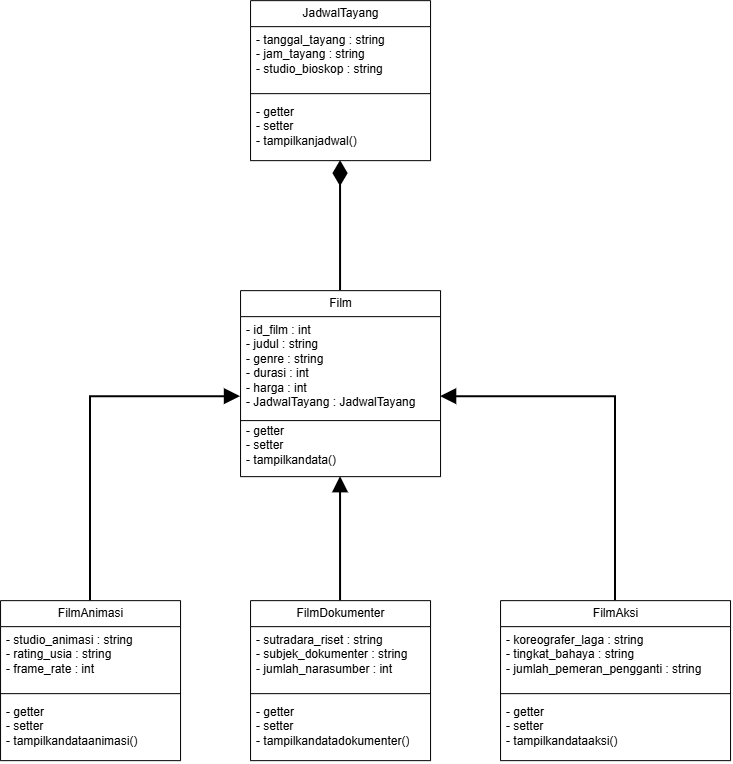

The diagram above was exported from draw.io. Its source (the exported page's mxGraphModel, read from the mxfile embedded in the PNG):
<mxGraphModel dx="1795" dy="866" grid="1" gridSize="10" guides="1" tooltips="1" connect="1" arrows="1" fold="1" page="1" pageScale="1" pageWidth="850" pageHeight="1100" math="0" shadow="0">
  <root>
    <mxCell id="0" />
    <mxCell id="1" parent="0" />
    <mxCell id="Ca6bRX7dQoWH6S_XsbD2-1" parent="1" style="swimlane;fontStyle=0;childLayout=stackLayout;horizontal=1;startSize=26;fillColor=none;horizontalStack=0;resizeParent=1;resizeParentMax=0;resizeLast=0;collapsible=1;marginBottom=0;html=1;" value="JadwalTayang" vertex="1">
      <mxGeometry height="160" width="180" x="110" y="240" as="geometry" />
    </mxCell>
    <mxCell id="Ca6bRX7dQoWH6S_XsbD2-2" parent="Ca6bRX7dQoWH6S_XsbD2-1" style="text;strokeColor=none;fillColor=none;align=left;verticalAlign=top;spacingLeft=4;spacingRight=4;overflow=hidden;rotatable=0;points=[[0,0.5],[1,0.5]];portConstraint=eastwest;whiteSpace=wrap;html=1;" value="&lt;div&gt;&lt;span style=&quot;background-color: transparent; color: light-dark(rgb(0, 0, 0), rgb(255, 255, 255));&quot;&gt;- tanggal_tayang : string&lt;/span&gt;&lt;/div&gt;&lt;div&gt;- jam_tayang : string&lt;/div&gt;&lt;div&gt;- studio_bioskop : string&lt;/div&gt;&lt;div&gt;&lt;br&gt;&lt;/div&gt;&lt;div&gt;&lt;br&gt;&lt;/div&gt;&lt;div&gt;- getter&lt;/div&gt;&lt;div&gt;- setter&lt;/div&gt;&lt;div&gt;- tampilkanjadwal()&lt;/div&gt;" vertex="1">
      <mxGeometry height="134" width="180" y="26" as="geometry" />
    </mxCell>
    <mxCell id="Ca6bRX7dQoWH6S_XsbD2-7" edge="1" parent="Ca6bRX7dQoWH6S_XsbD2-1" source="Ca6bRX7dQoWH6S_XsbD2-2" style="endArrow=none;html=1;rounded=0;strokeColor=default;strokeWidth=1;align=center;verticalAlign=middle;fontFamily=Helvetica;fontSize=11;fontColor=default;labelBackgroundColor=default;startSize=0;exitX=0;exitY=0.5;exitDx=0;exitDy=0;entryX=1;entryY=0.5;entryDx=0;entryDy=0;" target="Ca6bRX7dQoWH6S_XsbD2-2" value="">
      <mxGeometry height="50" relative="1" width="50" as="geometry">
        <mxPoint x="50" y="80" as="sourcePoint" />
        <mxPoint x="100" y="30" as="targetPoint" />
      </mxGeometry>
    </mxCell>
    <mxCell id="Ca6bRX7dQoWH6S_XsbD2-8" parent="1" style="swimlane;fontStyle=0;childLayout=stackLayout;horizontal=1;startSize=26;fillColor=none;horizontalStack=0;resizeParent=1;resizeParentMax=0;resizeLast=0;collapsible=1;marginBottom=0;html=1;" value="Film" vertex="1">
      <mxGeometry height="186" width="200" x="100" y="530" as="geometry" />
    </mxCell>
    <mxCell id="Ca6bRX7dQoWH6S_XsbD2-9" parent="Ca6bRX7dQoWH6S_XsbD2-8" style="text;strokeColor=none;fillColor=none;align=left;verticalAlign=top;spacingLeft=4;spacingRight=4;overflow=hidden;rotatable=0;points=[[0,0.5],[1,0.5]];portConstraint=eastwest;whiteSpace=wrap;html=1;" value="- id_film : int&lt;div&gt;- judul : string&lt;/div&gt;&lt;div&gt;- genre : string&lt;/div&gt;&lt;div&gt;- durasi : int&lt;/div&gt;&lt;div&gt;- harga : int&lt;/div&gt;&lt;div&gt;- JadwalTayang : JadwalTayang&amp;nbsp;&lt;/div&gt;&lt;div&gt;&lt;br&gt;&lt;/div&gt;&lt;div&gt;- getter&lt;/div&gt;&lt;div&gt;- setter&lt;/div&gt;&lt;div&gt;- tampilkandata()&lt;/div&gt;" vertex="1">
      <mxGeometry height="160" width="200" y="26" as="geometry" />
    </mxCell>
    <mxCell id="Ca6bRX7dQoWH6S_XsbD2-10" edge="1" parent="Ca6bRX7dQoWH6S_XsbD2-8" style="endArrow=none;html=1;rounded=0;strokeColor=default;strokeWidth=1;align=center;verticalAlign=middle;fontFamily=Helvetica;fontSize=11;fontColor=default;labelBackgroundColor=default;startSize=0;" value="">
      <mxGeometry height="50" relative="1" width="50" as="geometry">
        <mxPoint y="129.95000000000005" as="sourcePoint" />
        <mxPoint x="200" y="129.95000000000005" as="targetPoint" />
      </mxGeometry>
    </mxCell>
    <mxCell id="Ca6bRX7dQoWH6S_XsbD2-23" edge="1" parent="1" source="Ca6bRX7dQoWH6S_XsbD2-11" style="edgeStyle=orthogonalEdgeStyle;shape=connector;rounded=0;orthogonalLoop=1;jettySize=auto;html=1;entryX=0;entryY=0.5;entryDx=0;entryDy=0;strokeColor=default;strokeWidth=2;align=center;verticalAlign=middle;fontFamily=Helvetica;fontSize=11;fontColor=default;labelBackgroundColor=default;startSize=0;endArrow=block;endFill=1;endSize=11;" target="Ca6bRX7dQoWH6S_XsbD2-9">
      <mxGeometry relative="1" as="geometry" />
    </mxCell>
    <mxCell id="Ca6bRX7dQoWH6S_XsbD2-11" parent="1" style="swimlane;fontStyle=0;childLayout=stackLayout;horizontal=1;startSize=26;fillColor=none;horizontalStack=0;resizeParent=1;resizeParentMax=0;resizeLast=0;collapsible=1;marginBottom=0;html=1;" value="FilmAnimasi" vertex="1">
      <mxGeometry height="160" width="180" x="-140" y="840" as="geometry" />
    </mxCell>
    <mxCell id="Ca6bRX7dQoWH6S_XsbD2-12" parent="Ca6bRX7dQoWH6S_XsbD2-11" style="text;strokeColor=none;fillColor=none;align=left;verticalAlign=top;spacingLeft=4;spacingRight=4;overflow=hidden;rotatable=0;points=[[0,0.5],[1,0.5]];portConstraint=eastwest;whiteSpace=wrap;html=1;" value="- studio_animasi : string&lt;div&gt;- rating_usia : string&lt;/div&gt;&lt;div&gt;- frame_rate : int&lt;/div&gt;&lt;div&gt;&lt;br&gt;&lt;/div&gt;&lt;div&gt;&lt;br&gt;&lt;/div&gt;&lt;div&gt;- getter&lt;/div&gt;&lt;div&gt;- setter&lt;/div&gt;&lt;div&gt;- tampilkandataanimasi()&amp;nbsp;&lt;/div&gt;" vertex="1">
      <mxGeometry height="134" width="180" y="26" as="geometry" />
    </mxCell>
    <mxCell id="Ca6bRX7dQoWH6S_XsbD2-13" edge="1" parent="Ca6bRX7dQoWH6S_XsbD2-11" source="Ca6bRX7dQoWH6S_XsbD2-12" style="endArrow=none;html=1;rounded=0;strokeColor=default;strokeWidth=1;align=center;verticalAlign=middle;fontFamily=Helvetica;fontSize=11;fontColor=default;labelBackgroundColor=default;startSize=0;exitX=0;exitY=0.5;exitDx=0;exitDy=0;entryX=1;entryY=0.5;entryDx=0;entryDy=0;" target="Ca6bRX7dQoWH6S_XsbD2-12" value="">
      <mxGeometry height="50" relative="1" width="50" as="geometry">
        <mxPoint x="50" y="80" as="sourcePoint" />
        <mxPoint x="100" y="30" as="targetPoint" />
      </mxGeometry>
    </mxCell>
    <mxCell id="Ca6bRX7dQoWH6S_XsbD2-22" edge="1" parent="1" source="Ca6bRX7dQoWH6S_XsbD2-14" style="edgeStyle=orthogonalEdgeStyle;shape=connector;rounded=0;orthogonalLoop=1;jettySize=auto;html=1;entryX=1;entryY=0.5;entryDx=0;entryDy=0;strokeColor=default;strokeWidth=2;align=center;verticalAlign=middle;fontFamily=Helvetica;fontSize=11;fontColor=default;labelBackgroundColor=default;startSize=0;endArrow=block;endFill=1;endSize=11;" target="Ca6bRX7dQoWH6S_XsbD2-9">
      <mxGeometry relative="1" as="geometry" />
    </mxCell>
    <mxCell id="Ca6bRX7dQoWH6S_XsbD2-14" parent="1" style="swimlane;fontStyle=0;childLayout=stackLayout;horizontal=1;startSize=26;fillColor=none;horizontalStack=0;resizeParent=1;resizeParentMax=0;resizeLast=0;collapsible=1;marginBottom=0;html=1;" value="FilmAksi" vertex="1">
      <mxGeometry height="160" width="230" x="360" y="840" as="geometry" />
    </mxCell>
    <mxCell id="Ca6bRX7dQoWH6S_XsbD2-15" parent="Ca6bRX7dQoWH6S_XsbD2-14" style="text;strokeColor=none;fillColor=none;align=left;verticalAlign=top;spacingLeft=4;spacingRight=4;overflow=hidden;rotatable=0;points=[[0,0.5],[1,0.5]];portConstraint=eastwest;whiteSpace=wrap;html=1;" value="- koreografer_laga : string&lt;div&gt;- tingkat_bahaya : string&lt;/div&gt;&lt;div&gt;- jumlah_pemeran_pengganti : string&lt;/div&gt;&lt;div&gt;&lt;br&gt;&lt;/div&gt;&lt;div&gt;&lt;br&gt;&lt;/div&gt;&lt;div&gt;- getter&lt;/div&gt;&lt;div&gt;- setter&lt;/div&gt;&lt;div&gt;- tampilkandataaksi()&lt;/div&gt;" vertex="1">
      <mxGeometry height="134" width="230" y="26" as="geometry" />
    </mxCell>
    <mxCell id="Ca6bRX7dQoWH6S_XsbD2-16" edge="1" parent="Ca6bRX7dQoWH6S_XsbD2-14" source="Ca6bRX7dQoWH6S_XsbD2-15" style="endArrow=none;html=1;rounded=0;strokeColor=default;strokeWidth=1;align=center;verticalAlign=middle;fontFamily=Helvetica;fontSize=11;fontColor=default;labelBackgroundColor=default;startSize=0;exitX=0;exitY=0.5;exitDx=0;exitDy=0;entryX=1;entryY=0.5;entryDx=0;entryDy=0;" target="Ca6bRX7dQoWH6S_XsbD2-15" value="">
      <mxGeometry height="50" relative="1" width="50" as="geometry">
        <mxPoint x="50" y="80" as="sourcePoint" />
        <mxPoint x="100" y="30" as="targetPoint" />
      </mxGeometry>
    </mxCell>
    <mxCell id="Ca6bRX7dQoWH6S_XsbD2-21" edge="1" parent="1" source="Ca6bRX7dQoWH6S_XsbD2-17" style="edgeStyle=orthogonalEdgeStyle;shape=connector;rounded=0;orthogonalLoop=1;jettySize=auto;html=1;entryX=0.5;entryY=1;entryDx=0;entryDy=0;strokeColor=default;strokeWidth=2;align=center;verticalAlign=middle;fontFamily=Helvetica;fontSize=11;fontColor=default;labelBackgroundColor=default;startSize=0;endArrow=block;endFill=1;endSize=11;" target="Ca6bRX7dQoWH6S_XsbD2-8">
      <mxGeometry relative="1" as="geometry" />
    </mxCell>
    <mxCell id="Ca6bRX7dQoWH6S_XsbD2-17" parent="1" style="swimlane;fontStyle=0;childLayout=stackLayout;horizontal=1;startSize=26;fillColor=none;horizontalStack=0;resizeParent=1;resizeParentMax=0;resizeLast=0;collapsible=1;marginBottom=0;html=1;" value="FilmDokumenter" vertex="1">
      <mxGeometry height="160" width="180" x="110" y="840" as="geometry" />
    </mxCell>
    <mxCell id="Ca6bRX7dQoWH6S_XsbD2-18" parent="Ca6bRX7dQoWH6S_XsbD2-17" style="text;strokeColor=none;fillColor=none;align=left;verticalAlign=top;spacingLeft=4;spacingRight=4;overflow=hidden;rotatable=0;points=[[0,0.5],[1,0.5]];portConstraint=eastwest;whiteSpace=wrap;html=1;" value="- sutradara_riset : string&lt;div&gt;- subjek_dokumenter : string&lt;/div&gt;&lt;div&gt;- jumlah_narasumber : int&lt;/div&gt;&lt;div&gt;&lt;br&gt;&lt;/div&gt;&lt;div&gt;&lt;br&gt;&lt;/div&gt;&lt;div&gt;- getter&lt;/div&gt;&lt;div&gt;- setter&lt;/div&gt;&lt;div&gt;- tampilkandatadokumenter()&lt;/div&gt;" vertex="1">
      <mxGeometry height="134" width="180" y="26" as="geometry" />
    </mxCell>
    <mxCell id="Ca6bRX7dQoWH6S_XsbD2-19" edge="1" parent="Ca6bRX7dQoWH6S_XsbD2-17" source="Ca6bRX7dQoWH6S_XsbD2-18" style="endArrow=none;html=1;rounded=0;strokeColor=default;strokeWidth=1;align=center;verticalAlign=middle;fontFamily=Helvetica;fontSize=11;fontColor=default;labelBackgroundColor=default;startSize=0;exitX=0;exitY=0.5;exitDx=0;exitDy=0;entryX=1;entryY=0.5;entryDx=0;entryDy=0;" target="Ca6bRX7dQoWH6S_XsbD2-18" value="">
      <mxGeometry height="50" relative="1" width="50" as="geometry">
        <mxPoint x="50" y="80" as="sourcePoint" />
        <mxPoint x="100" y="30" as="targetPoint" />
      </mxGeometry>
    </mxCell>
    <mxCell id="Ca6bRX7dQoWH6S_XsbD2-20" edge="1" parent="1" source="Ca6bRX7dQoWH6S_XsbD2-8" style="edgeStyle=orthogonalEdgeStyle;shape=connector;rounded=0;orthogonalLoop=1;jettySize=auto;html=1;entryX=0.5;entryY=1;entryDx=0;entryDy=0;entryPerimeter=0;strokeColor=default;strokeWidth=2;align=center;verticalAlign=middle;fontFamily=Helvetica;fontSize=11;fontColor=default;labelBackgroundColor=default;startSize=0;endArrow=diamondThin;endFill=1;endSize=20;" target="Ca6bRX7dQoWH6S_XsbD2-2">
      <mxGeometry relative="1" as="geometry" />
    </mxCell>
  </root>
</mxGraphModel>